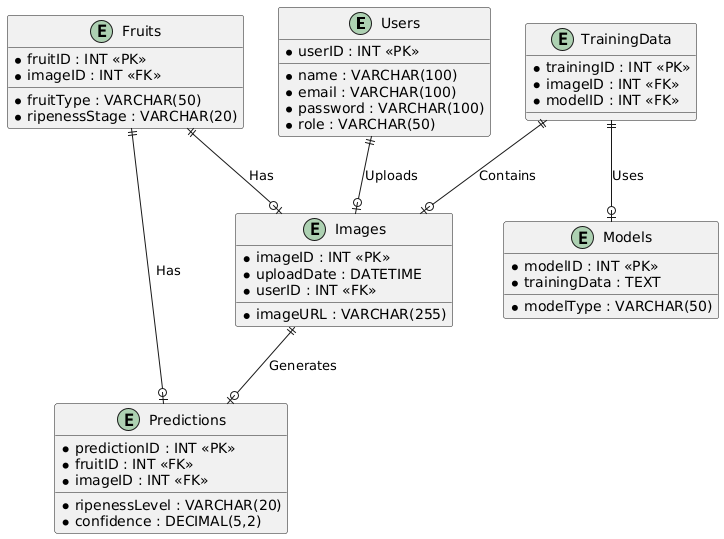

The diagram above was rendered by PlantUML. Its source (embedded in the PNG):
@startuml
entity "Users" as Users {
  * userID : INT <<PK>>
  * name : VARCHAR(100)
  * email : VARCHAR(100)
  * password : VARCHAR(100)
  * role : VARCHAR(50)
}

entity "Fruits" as Fruits {
  * fruitID : INT <<PK>>
  * fruitType : VARCHAR(50)
  * ripenessStage : VARCHAR(20)
  * imageID : INT <<FK>>
}

entity "Images" as Images {
  * imageID : INT <<PK>>
  * imageURL : VARCHAR(255)
  * uploadDate : DATETIME
  * userID : INT <<FK>>
}

entity "Predictions" as Predictions {
  * predictionID : INT <<PK>>
  * ripenessLevel : VARCHAR(20)
  * confidence : DECIMAL(5,2)
  * fruitID : INT <<FK>>
  * imageID : INT <<FK>>
}

entity "Models" as Models {
  * modelID : INT <<PK>>
  * modelType : VARCHAR(50)
  * trainingData : TEXT
}

entity "TrainingData" as TrainingData {
  * trainingID : INT <<PK>>
  * imageID : INT <<FK>>
  * modelID : INT <<FK>>
}

' Relationships between entities
Users ||--o| Images : "Uploads"
Fruits ||--o| Images : "Has"
Fruits ||--o| Predictions : "Has"
Images ||--o| Predictions : "Generates"
TrainingData ||--o| Images : "Contains"
TrainingData ||--o| Models : "Uses"
@enduml